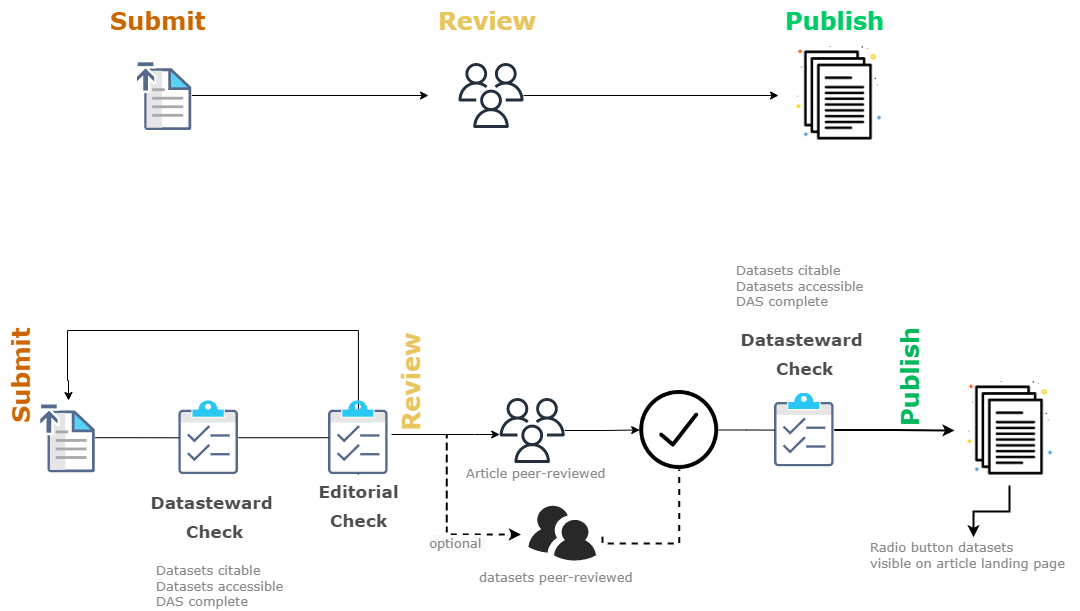

The diagram above was exported from draw.io. Its source (the exported page's mxGraphModel, read from the mxfile embedded in the PNG):
<mxGraphModel dx="1422" dy="762" grid="1" gridSize="10" guides="1" tooltips="1" connect="1" arrows="1" fold="1" page="1" pageScale="1" pageWidth="1100" pageHeight="850" math="0" shadow="0">
  <root>
    <mxCell id="0" />
    <mxCell id="1" parent="0" />
    <mxCell id="mLH5fDm6BgMD-erpcmas-6" value="" style="edgeStyle=orthogonalEdgeStyle;rounded=0;orthogonalLoop=1;jettySize=auto;html=1;fontSize=14;fontColor=#4D4D4D;" edge="1" parent="1" source="mLH5fDm6BgMD-erpcmas-7" target="mLH5fDm6BgMD-erpcmas-21">
      <mxGeometry relative="1" as="geometry" />
    </mxCell>
    <mxCell id="mLH5fDm6BgMD-erpcmas-7" value="" style="sketch=0;outlineConnect=0;fontColor=#232F3E;gradientColor=none;fillColor=#232F3D;strokeColor=none;verticalLabelPosition=bottom;verticalAlign=top;align=center;html=1;fontSize=12;fontStyle=0;aspect=fixed;pointerEvents=1;shape=mxgraph.aws4.users;" vertex="1" parent="1">
      <mxGeometry x="501.19" y="417.5" width="65" height="65" as="geometry" />
    </mxCell>
    <mxCell id="mLH5fDm6BgMD-erpcmas-13" value="&lt;div style=&quot;line-height: 120%; font-size: 13px;&quot;&gt;&lt;font style=&quot;line-height: 120%; font-size: 13px;&quot;&gt;&lt;div style=&quot;font-size: 13px;&quot;&gt;&lt;span style=&quot;background-color: initial;&quot;&gt;Datasets citable&amp;nbsp;&lt;/span&gt;&lt;/div&gt;&lt;div style=&quot;font-size: 13px;&quot;&gt;&lt;span style=&quot;background-color: initial;&quot;&gt;Datasets accessible&lt;/span&gt;&lt;br&gt;&lt;/div&gt;&lt;div style=&quot;font-size: 13px;&quot;&gt;DAS complete&lt;span style=&quot;background-color: initial;&quot;&gt;&lt;br&gt;&lt;/span&gt;&lt;/div&gt;&lt;/font&gt;&lt;/div&gt;" style="text;resizable=0;points=[];autosize=1;align=left;verticalAlign=top;spacingTop=-4;fontSize=13;fontFamily=Verdana;fontColor=#888888;html=1;" vertex="1" parent="1">
      <mxGeometry x="156" y="580" width="140" height="50" as="geometry" />
    </mxCell>
    <mxCell id="mLH5fDm6BgMD-erpcmas-16" value="datasets peer-reviewed&amp;nbsp;" style="text;html=1;resizable=0;points=[];autosize=1;align=left;verticalAlign=top;spacingTop=-4;fontSize=13;fontColor=#888888;fontFamily=Verdana;" vertex="1" parent="1">
      <mxGeometry x="478.75" y="586.71" width="170" height="20" as="geometry" />
    </mxCell>
    <mxCell id="mLH5fDm6BgMD-erpcmas-19" value="" style="edgeStyle=orthogonalEdgeStyle;rounded=0;orthogonalLoop=1;jettySize=auto;html=1;fontSize=14;fontColor=#4D4D4D;endArrow=none;entryX=0.5;entryY=1;entryDx=0;entryDy=0;exitX=1.096;exitY=0.567;exitDx=0;exitDy=0;exitPerimeter=0;dashed=1;strokeWidth=2;" edge="1" parent="1" source="mLH5fDm6BgMD-erpcmas-74" target="mLH5fDm6BgMD-erpcmas-21">
      <mxGeometry relative="1" as="geometry">
        <mxPoint x="638.6899999999999" y="587.5" as="sourcePoint" />
        <mxPoint x="724.6899999999999" y="559.5" as="targetPoint" />
        <Array as="points">
          <mxPoint x="681.1899999999999" y="563" />
        </Array>
      </mxGeometry>
    </mxCell>
    <mxCell id="mLH5fDm6BgMD-erpcmas-21" value="" style="shape=image;html=1;verticalAlign=top;verticalLabelPosition=bottom;labelBackgroundColor=#00CC66;imageAspect=0;aspect=fixed;image=https://cdn2.iconfinder.com/data/icons/arrows-and-universal-actions-icon-set/256/ok_circle-128.png;fontSize=14;fontColor=#00CC66;strokeColor=#000000;strokeWidth=5;" vertex="1" parent="1">
      <mxGeometry x="641.19" y="410" width="79" height="79" as="geometry" />
    </mxCell>
    <mxCell id="mLH5fDm6BgMD-erpcmas-22" value="Article peer-reviewed" style="text;html=1;resizable=0;points=[];autosize=1;align=left;verticalAlign=top;spacingTop=-4;fontSize=13;fontColor=#888888;fontFamily=Verdana;" vertex="1" parent="1">
      <mxGeometry x="466" y="482.5" width="150" height="20" as="geometry" />
    </mxCell>
    <mxCell id="mLH5fDm6BgMD-erpcmas-23" value="Radio button datasets&lt;br&gt;visible on article&amp;nbsp;landing page" style="text;html=1;resizable=0;points=[];autosize=1;align=left;verticalAlign=top;spacingTop=-4;fontSize=13;fontColor=#888888;fontFamily=Verdana;fontStyle=0" vertex="1" parent="1">
      <mxGeometry x="870" y="556.71" width="210" height="30" as="geometry" />
    </mxCell>
    <mxCell id="mLH5fDm6BgMD-erpcmas-32" value="&lt;div style=&quot;line-height: 150%&quot;&gt;&lt;font color=&quot;#cc6600&quot;&gt;Submit&lt;/font&gt;&lt;/div&gt;" style="text;html=1;resizable=0;points=[];autosize=1;align=left;verticalAlign=top;spacingTop=-4;fontSize=24;fontFamily=Verdana;fontColor=#4D4D4D;fontStyle=1" vertex="1" parent="1">
      <mxGeometry x="110" y="20" width="110" height="40" as="geometry" />
    </mxCell>
    <mxCell id="mLH5fDm6BgMD-erpcmas-48" value="" style="group;fontColor=#00CC66;" vertex="1" connectable="0" parent="1">
      <mxGeometry x="136.62" y="20" width="758.38" height="150.00000000000003" as="geometry" />
    </mxCell>
    <mxCell id="mLH5fDm6BgMD-erpcmas-45" value="" style="edgeStyle=orthogonalEdgeStyle;rounded=0;orthogonalLoop=1;jettySize=auto;html=1;" edge="1" parent="mLH5fDm6BgMD-erpcmas-48" source="mLH5fDm6BgMD-erpcmas-28">
      <mxGeometry relative="1" as="geometry">
        <mxPoint x="293.38" y="95" as="targetPoint" />
      </mxGeometry>
    </mxCell>
    <mxCell id="mLH5fDm6BgMD-erpcmas-28" value="" style="shape=image;verticalLabelPosition=bottom;labelBackgroundColor=#ffffff;verticalAlign=top;aspect=fixed;imageAspect=0;image=data:image/svg+xml,(base64 omitted: 6912 chars);" vertex="1" parent="mLH5fDm6BgMD-erpcmas-48">
      <mxGeometry y="60.00000000000003" width="56.76" height="70" as="geometry" />
    </mxCell>
    <mxCell id="mLH5fDm6BgMD-erpcmas-47" value="" style="edgeStyle=orthogonalEdgeStyle;rounded=0;orthogonalLoop=1;jettySize=auto;html=1;" edge="1" parent="mLH5fDm6BgMD-erpcmas-48" source="mLH5fDm6BgMD-erpcmas-30">
      <mxGeometry relative="1" as="geometry">
        <mxPoint x="643.38" y="95" as="targetPoint" />
      </mxGeometry>
    </mxCell>
    <mxCell id="mLH5fDm6BgMD-erpcmas-30" value="" style="sketch=0;outlineConnect=0;fontColor=#232F3E;gradientColor=none;fillColor=#232F3D;strokeColor=none;dashed=0;verticalLabelPosition=bottom;verticalAlign=top;align=center;html=1;fontSize=12;fontStyle=0;aspect=fixed;pointerEvents=1;shape=mxgraph.aws4.users;" vertex="1" parent="mLH5fDm6BgMD-erpcmas-48">
      <mxGeometry x="323.38" y="62.50000000000003" width="65" height="65" as="geometry" />
    </mxCell>
    <mxCell id="mLH5fDm6BgMD-erpcmas-31" value="" style="shape=image;html=1;verticalAlign=top;verticalLabelPosition=bottom;labelBackgroundColor=#ffffff;imageAspect=0;aspect=fixed;image=https://cdn1.iconfinder.com/data/icons/office-icons-17/512/ilustracoes_04-14-128.png;fontSize=12;strokeColor=#000000;strokeWidth=5;" vertex="1" parent="mLH5fDm6BgMD-erpcmas-48">
      <mxGeometry x="648.38" y="40.00000000000003" width="110" height="110" as="geometry" />
    </mxCell>
    <mxCell id="mLH5fDm6BgMD-erpcmas-34" value="&lt;div style=&quot;line-height: 150%&quot;&gt;&lt;font color=&quot;#e8c55d&quot;&gt;Review&lt;/font&gt;&lt;/div&gt;" style="text;html=1;resizable=0;points=[];autosize=1;align=left;verticalAlign=top;spacingTop=-4;fontSize=24;fontFamily=Verdana;fontColor=#4D4D4D;fontStyle=1" vertex="1" parent="mLH5fDm6BgMD-erpcmas-48">
      <mxGeometry x="300.88" width="110" height="40" as="geometry" />
    </mxCell>
    <mxCell id="mLH5fDm6BgMD-erpcmas-35" value="&lt;div style=&quot;line-height: 150%&quot;&gt;&lt;span style=&quot;color: rgb(0, 204, 102);&quot;&gt;Publish&lt;/span&gt;&lt;br&gt;&lt;/div&gt;" style="text;html=1;resizable=0;points=[];autosize=1;align=left;verticalAlign=top;spacingTop=-4;fontSize=24;fontFamily=Verdana;fontColor=#4D4D4D;fontStyle=1" vertex="1" parent="mLH5fDm6BgMD-erpcmas-48">
      <mxGeometry x="648.38" width="110" height="40" as="geometry" />
    </mxCell>
    <mxCell id="mLH5fDm6BgMD-erpcmas-52" value="" style="shape=image;verticalLabelPosition=bottom;labelBackgroundColor=#ffffff;verticalAlign=top;aspect=fixed;imageAspect=0;image=data:image/svg+xml,(base64 omitted: 6912 chars);" vertex="1" parent="1">
      <mxGeometry x="40.00000000000001" y="422.21000000000004" width="56.76" height="70" as="geometry" />
    </mxCell>
    <mxCell id="mLH5fDm6BgMD-erpcmas-53" value="&lt;div style=&quot;line-height: 150%&quot;&gt;&lt;font color=&quot;#cc6600&quot;&gt;Submit&lt;/font&gt;&lt;/div&gt;" style="text;html=1;resizable=0;points=[];autosize=1;align=left;verticalAlign=top;spacingTop=-4;fontSize=24;fontFamily=Verdana;fontColor=#4D4D4D;fontStyle=1;rotation=-90;" vertex="1" parent="1">
      <mxGeometry x="-33.23999999999997" y="369.9999999999999" width="110" height="40" as="geometry" />
    </mxCell>
    <mxCell id="mLH5fDm6BgMD-erpcmas-54" value="&lt;div&gt;&lt;font style=&quot;font-size: 17px;&quot;&gt;Datasteward&amp;nbsp;&lt;/font&gt;&lt;/div&gt;&lt;div&gt;&lt;font style=&quot;font-size: 17px;&quot;&gt;Check&lt;/font&gt;&lt;/div&gt;" style="text;html=1;resizable=0;points=[];autosize=1;align=center;verticalAlign=top;spacingTop=-4;fontSize=24;fontFamily=Verdana;fontColor=#4D4D4D;fontStyle=1" vertex="1" parent="1">
      <mxGeometry x="145.9999999999999" y="502.5" width="140" height="70" as="geometry" />
    </mxCell>
    <mxCell id="mLH5fDm6BgMD-erpcmas-58" value="&lt;div&gt;&lt;font style=&quot;font-size: 17px;&quot;&gt;Editorial&lt;/font&gt;&lt;/div&gt;&lt;div&gt;&lt;font style=&quot;font-size: 17px;&quot;&gt;Check&lt;/font&gt;&lt;/div&gt;" style="text;html=1;resizable=0;points=[];autosize=1;align=center;verticalAlign=top;spacingTop=-4;fontSize=24;fontFamily=Verdana;fontColor=#4D4D4D;fontStyle=1" vertex="1" parent="1">
      <mxGeometry x="309.8799999999999" y="492.21000000000004" width="100" height="70" as="geometry" />
    </mxCell>
    <mxCell id="mLH5fDm6BgMD-erpcmas-65" value="" style="edgeStyle=orthogonalEdgeStyle;rounded=0;orthogonalLoop=1;jettySize=auto;html=1;fontSize=17;fontColor=#CC6600;exitX=0.5;exitY=1;exitDx=0;exitDy=0;" edge="1" parent="1" source="mLH5fDm6BgMD-erpcmas-82">
      <mxGeometry relative="1" as="geometry">
        <mxPoint x="360" y="510" as="sourcePoint" />
        <mxPoint x="70" y="420" as="targetPoint" />
        <Array as="points">
          <mxPoint x="360" y="350" />
          <mxPoint x="69" y="350" />
          <mxPoint x="69" y="400" />
          <mxPoint x="70" y="400" />
        </Array>
      </mxGeometry>
    </mxCell>
    <mxCell id="mLH5fDm6BgMD-erpcmas-77" value="" style="edgeStyle=orthogonalEdgeStyle;rounded=0;orthogonalLoop=1;jettySize=auto;html=1;fontSize=17;fontColor=#CC6600;" edge="1" parent="1" target="mLH5fDm6BgMD-erpcmas-7">
      <mxGeometry relative="1" as="geometry">
        <mxPoint x="393" y="454" as="sourcePoint" />
        <mxPoint x="476.19000000000005" y="454" as="targetPoint" />
        <Array as="points">
          <mxPoint x="476" y="454" />
          <mxPoint x="476" y="454" />
        </Array>
      </mxGeometry>
    </mxCell>
    <mxCell id="mLH5fDm6BgMD-erpcmas-69" value="&lt;div style=&quot;line-height: 150%&quot;&gt;&lt;font color=&quot;#e8c55d&quot;&gt;Review&lt;/font&gt;&lt;/div&gt;" style="text;html=1;resizable=0;points=[];autosize=1;align=left;verticalAlign=top;spacingTop=-4;fontSize=24;fontFamily=Verdana;fontColor=#4D4D4D;fontStyle=1;rotation=-90;" vertex="1" parent="1">
      <mxGeometry x="356" y="377.4999999999999" width="110" height="40" as="geometry" />
    </mxCell>
    <mxCell id="mLH5fDm6BgMD-erpcmas-74" value="" style="verticalLabelPosition=bottom;sketch=0;html=1;fillColor=#282828;strokeColor=none;verticalAlign=top;pointerEvents=1;align=center;shape=mxgraph.cisco_safe.people_places_things_icons.icon9;fontSize=17;fontColor=#CC6600;" vertex="1" parent="1">
      <mxGeometry x="530" y="525.29" width="67.5" height="54.71" as="geometry" />
    </mxCell>
    <mxCell id="mLH5fDm6BgMD-erpcmas-78" value="" style="edgeStyle=orthogonalEdgeStyle;rounded=0;orthogonalLoop=1;jettySize=auto;html=1;fontColor=#E8C55D;entryX=-0.059;entryY=0.402;entryDx=0;entryDy=0;entryPerimeter=0;dashed=1;strokeWidth=2;startArrow=none;" edge="1" parent="1">
      <mxGeometry relative="1" as="geometry">
        <mxPoint x="448.20000000000005" y="542" as="sourcePoint" />
        <mxPoint x="522.4575" y="553.99342" as="targetPoint" />
        <Array as="points">
          <mxPoint x="448.19" y="454" />
          <mxPoint x="448.19" y="554" />
        </Array>
      </mxGeometry>
    </mxCell>
    <mxCell id="mLH5fDm6BgMD-erpcmas-84" value="&lt;div&gt;&lt;font style=&quot;font-size: 17px;&quot;&gt;Datasteward&amp;nbsp;&lt;/font&gt;&lt;/div&gt;&lt;div&gt;&lt;font style=&quot;font-size: 17px;&quot;&gt;Check&lt;/font&gt;&lt;/div&gt;" style="text;html=1;resizable=0;points=[];autosize=1;align=center;verticalAlign=top;spacingTop=-4;fontSize=24;fontFamily=Verdana;fontColor=#4D4D4D;fontStyle=1" vertex="1" parent="1">
      <mxGeometry x="735.8799999999999" y="340" width="140" height="70" as="geometry" />
    </mxCell>
    <mxCell id="mLH5fDm6BgMD-erpcmas-88" value="&lt;span style=&quot;color: rgb(136, 136, 136); font-family: Verdana; font-size: 13px; font-style: normal; font-variant-ligatures: normal; font-variant-caps: normal; font-weight: 400; letter-spacing: normal; orphans: 2; text-indent: 0px; text-transform: none; widows: 2; word-spacing: 0px; -webkit-text-stroke-width: 0px; background-color: rgb(248, 249, 250); text-decoration-thickness: initial; text-decoration-style: initial; text-decoration-color: initial; float: none; display: inline !important;&quot;&gt;optional&amp;nbsp;&lt;/span&gt;" style="text;whiteSpace=wrap;html=1;fontSize=20;fontColor=#00EB75;align=center;" vertex="1" parent="1">
      <mxGeometry x="430.44" y="542" width="58.75" height="25" as="geometry" />
    </mxCell>
    <mxCell id="mLH5fDm6BgMD-erpcmas-90" value="&lt;div style=&quot;line-height: 120%; font-size: 13px;&quot;&gt;&lt;font style=&quot;line-height: 120%; font-size: 13px;&quot;&gt;&lt;div style=&quot;font-size: 13px;&quot;&gt;&lt;span style=&quot;background-color: initial;&quot;&gt;Datasets citable&amp;nbsp;&lt;/span&gt;&lt;/div&gt;&lt;div style=&quot;font-size: 13px;&quot;&gt;&lt;span style=&quot;background-color: initial;&quot;&gt;Datasets accessible&lt;/span&gt;&lt;br&gt;&lt;/div&gt;&lt;div style=&quot;font-size: 13px;&quot;&gt;DAS complete&lt;span style=&quot;background-color: initial;&quot;&gt;&lt;br&gt;&lt;/span&gt;&lt;/div&gt;&lt;/font&gt;&lt;/div&gt;" style="text;resizable=0;points=[];autosize=1;align=left;verticalAlign=top;spacingTop=-4;fontSize=13;fontFamily=Verdana;fontColor=#888888;html=1;" vertex="1" parent="1">
      <mxGeometry x="735.88" y="280.00000000000006" width="140" height="50" as="geometry" />
    </mxCell>
    <mxCell id="mLH5fDm6BgMD-erpcmas-98" value="" style="edgeStyle=orthogonalEdgeStyle;rounded=0;orthogonalLoop=1;jettySize=auto;html=1;fontSize=20;fontColor=#00EB75;strokeWidth=2;" edge="1" parent="1" source="mLH5fDm6BgMD-erpcmas-83" target="mLH5fDm6BgMD-erpcmas-8">
      <mxGeometry relative="1" as="geometry" />
    </mxCell>
    <mxCell id="mLH5fDm6BgMD-erpcmas-83" value="" style="shape=image;verticalLabelPosition=bottom;labelBackgroundColor=#ffffff;verticalAlign=top;aspect=fixed;imageAspect=0;image=data:image/svg+xml,(base64 omitted: 6320 chars);" vertex="1" parent="1">
      <mxGeometry x="776" y="412.55" width="59.75" height="73.9" as="geometry" />
    </mxCell>
    <mxCell id="mLH5fDm6BgMD-erpcmas-91" value="" style="edgeStyle=orthogonalEdgeStyle;rounded=0;orthogonalLoop=1;jettySize=auto;html=1;fontSize=14;fontColor=#4D4D4D;endArrow=none;" edge="1" parent="1" source="mLH5fDm6BgMD-erpcmas-21" target="mLH5fDm6BgMD-erpcmas-83">
      <mxGeometry relative="1" as="geometry">
        <mxPoint x="728.76" y="450" as="sourcePoint" />
        <mxPoint x="950.5600000000002" y="644" as="targetPoint" />
      </mxGeometry>
    </mxCell>
    <mxCell id="mLH5fDm6BgMD-erpcmas-103" value="" style="edgeStyle=orthogonalEdgeStyle;rounded=0;orthogonalLoop=1;jettySize=auto;html=1;fontFamily=Verdana;fontSize=19;fontColor=#00B85C;strokeWidth=2;" edge="1" parent="1" source="mLH5fDm6BgMD-erpcmas-8" target="mLH5fDm6BgMD-erpcmas-23">
      <mxGeometry relative="1" as="geometry" />
    </mxCell>
    <mxCell id="mLH5fDm6BgMD-erpcmas-8" value="" style="shape=image;html=1;verticalAlign=top;verticalLabelPosition=bottom;labelBackgroundColor=#ffffff;imageAspect=0;aspect=fixed;image=https://cdn1.iconfinder.com/data/icons/office-icons-17/512/ilustracoes_04-14-128.png;fontSize=12;strokeColor=#000000;strokeWidth=5;" vertex="1" parent="1">
      <mxGeometry x="956" y="395" width="110" height="110" as="geometry" />
    </mxCell>
    <mxCell id="mLH5fDm6BgMD-erpcmas-50" value="" style="shape=image;verticalLabelPosition=bottom;labelBackgroundColor=#ffffff;verticalAlign=top;aspect=fixed;imageAspect=0;image=data:image/svg+xml,(base64 omitted: 6320 chars);" vertex="1" parent="1">
      <mxGeometry x="180.24999999999997" y="420.26000000000005" width="59.75" height="73.9" as="geometry" />
    </mxCell>
    <mxCell id="mLH5fDm6BgMD-erpcmas-94" value="" style="edgeStyle=orthogonalEdgeStyle;rounded=0;orthogonalLoop=1;jettySize=auto;html=1;fontSize=12;endArrow=none;" edge="1" parent="1" source="mLH5fDm6BgMD-erpcmas-52" target="mLH5fDm6BgMD-erpcmas-50">
      <mxGeometry relative="1" as="geometry">
        <mxPoint x="96.75999999999999" y="457.20000000000005" as="sourcePoint" />
        <mxPoint x="201.76" y="457" as="targetPoint" />
      </mxGeometry>
    </mxCell>
    <mxCell id="mLH5fDm6BgMD-erpcmas-82" value="" style="shape=image;verticalLabelPosition=bottom;labelBackgroundColor=#ffffff;verticalAlign=top;aspect=fixed;imageAspect=0;image=data:image/svg+xml,(base64 omitted: 6320 chars);" vertex="1" parent="1">
      <mxGeometry x="330" y="420.26" width="59.75" height="73.9" as="geometry" />
    </mxCell>
    <mxCell id="mLH5fDm6BgMD-erpcmas-95" value="" style="edgeStyle=orthogonalEdgeStyle;rounded=0;orthogonalLoop=1;jettySize=auto;html=1;fontColor=#E8C55D;endArrow=none;" edge="1" parent="1" source="mLH5fDm6BgMD-erpcmas-50" target="mLH5fDm6BgMD-erpcmas-82">
      <mxGeometry relative="1" as="geometry">
        <mxPoint x="240" y="453.0999999999999" as="sourcePoint" />
        <mxPoint x="371.76" y="453" as="targetPoint" />
      </mxGeometry>
    </mxCell>
    <mxCell id="mLH5fDm6BgMD-erpcmas-102" value="&lt;div style=&quot;line-height: 150%&quot;&gt;&lt;font color=&quot;#00b85c&quot;&gt;Publish&lt;/font&gt;&lt;/div&gt;" style="text;html=1;resizable=0;points=[];autosize=1;align=left;verticalAlign=top;spacingTop=-4;fontSize=24;fontFamily=Verdana;fontColor=#4D4D4D;fontStyle=1;rotation=-90;" vertex="1" parent="1">
      <mxGeometry x="856" y="373.0499999999999" width="110" height="40" as="geometry" />
    </mxCell>
  </root>
</mxGraphModel>